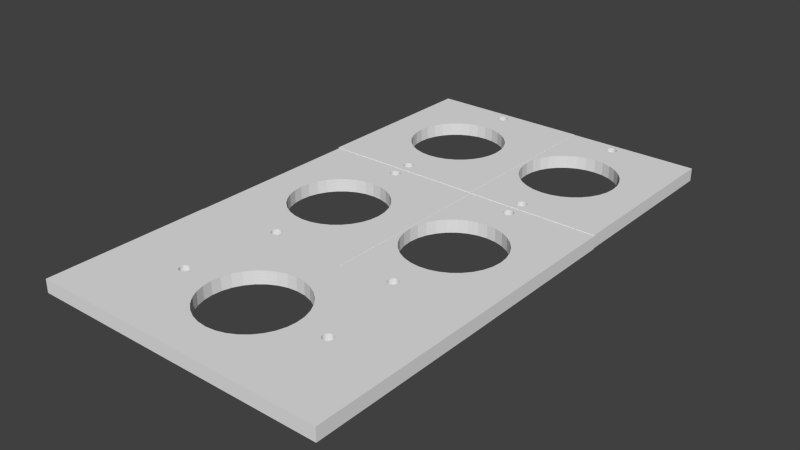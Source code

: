 # Source: PumpMount.blend  (saved by Blender 2.76.0; exported with 4.5.12 LTS)
import bpy
from mathutils import Matrix  # noqa: F401  (used for matrix-valued properties, if any)

bpy.ops.wm.read_factory_settings(use_empty=True)
scene = bpy.context.scene
scene.name = 'Scene'

# ---- collections
col_collection_2 = bpy.data.collections.new('Collection 2'); scene.collection.children.link(col_collection_2)

# ---- world
world_world = bpy.data.worlds.new('World'); scene.world = world_world
world_world.color = (0.05088, 0.05088, 0.05088)
world_world.use_sun_shadow = False
world_world.sun_shadow_jitter_overblur = 0.0
world_world.cycles.sampling_method = 'MANUAL'
world_world.cycles.sample_map_resolution = 256

# ---- meshes
me_cube_027 = bpy.data.meshes.new('Cube.027')
me_cube_027.from_pydata([(-42.93, -79.16, -7.897), (-42.93, -79.16, 4.371), (-42.93, 76.71, 4.371), (-42.93, 76.71, -7.897), (-40.2, -1.227, -7.897), (42.8, 76.71, -7.897), (40.08, -1.227, -7.897), (40.03, -0.2848, -7.897), (39.89, 0.6217, -7.897), (39.67, 1.457, -7.897), (39.37, 2.189, -7.897), (39.0, 2.79, -7.897), (38.58, 3.237, -7.897), (38.13, 3.512, -7.897), (37.66, 3.605, -7.897), (37.19, 3.512, -7.897), (36.73, 3.237, -7.897), (36.32, 2.79, -7.897), (35.95, 2.189, -7.897), (22.4, 1.54, -7.897), (22.11, 7.591, -7.897), (20.82, 16.07, -7.897), (18.73, 23.89, -7.897), (15.92, 30.74, -7.897), (12.5, 36.36, -7.897), (8.588, 40.53, -7.897), (4.348, 43.11, -7.897), (-0.06112, 43.97, -7.897), (-4.47, 43.11, -7.897), (-8.71, 40.53, -7.897), (-12.62, 36.36, -7.897), (-16.04, 30.74, -7.897), (-18.85, 23.89, -7.897), (-20.94, 16.07, -7.897), (-22.23, 7.591, -7.897), (-22.63, -0.6174, -7.897), (-35.37, -1.227, -7.897), (-35.41, -0.2848, -7.897), (-35.55, 0.6217, -7.897), (-35.77, 1.457, -7.897), (-36.07, 2.189, -7.897), (-36.44, 2.79, -7.897), (-36.86, 3.237, -7.897), (-37.31, 3.512, -7.897), (-37.78, 3.605, -7.897), (-38.25, 3.512, -7.897), (-38.71, 3.237, -7.897), (-39.12, 2.79, -7.897), (-39.49, 2.189, -7.897), (-39.79, 1.457, -7.897), (-40.01, 0.6217, -7.897), (-40.15, -0.2848, -7.897), (42.8, -79.16, -7.897), (42.8, -79.16, 4.371), (-40.2, -1.227, 4.371), (-40.15, -0.2848, 4.371), (-40.01, 0.6216, 4.371), (-39.79, 1.457, 4.371), (-39.49, 2.189, 4.371), (-39.12, 2.79, 4.371), (-38.71, 3.237, 4.371), (-38.25, 3.512, 4.371), (-37.78, 3.604, 4.371), (-37.31, 3.512, 4.371), (-36.86, 3.237, 4.371), (-36.44, 2.79, 4.371), (-36.07, 2.189, 4.371), (-35.77, 1.457, 4.371), (-35.55, 0.6216, 4.371), (-35.41, -0.2848, 4.371), (-35.37, -1.227, 4.371), (-35.41, -2.17, 4.371), (-21.59, 11.76, 4.371), (-20.94, 16.07, 4.371), (-18.85, 23.89, 4.371), (-16.04, 30.74, 4.371), (-12.62, 36.36, 4.371), (-8.71, 40.53, 4.371), (-4.47, 43.11, 4.371), (-0.06112, 43.97, 4.371), (4.348, 43.11, 4.371), (7.555, 41.16, 4.371), (42.8, 76.71, 4.371), (-40.15, -2.17, -7.897), (-40.01, -3.077, -7.897), (-39.79, -3.912, -7.897), (-39.49, -4.644, -7.897), (-39.12, -5.245, -7.897), (-38.71, -5.692, -7.897), (-38.25, -5.967, -7.897), (-37.78, -6.059, -7.897), (-37.31, -5.967, -7.897), (-36.86, -5.692, -7.897), (-36.44, -5.245, -7.897), (-36.07, -4.644, -7.897), (-35.77, -3.912, -7.897), (-35.55, -3.077, -7.897), (-35.41, -2.17, -7.897), (-22.66, -1.227, -7.897), (-22.23, -10.05, -7.897), (-20.94, -18.53, -7.897), (-18.85, -26.34, -7.897), (-16.04, -33.19, -7.897), (-12.62, -38.81, -7.897), (-8.71, -42.99, -7.897), (-7.425, -43.77, -7.897), (-4.47, -45.56, -7.897), (-0.06111, -46.43, -7.897), (4.348, -45.56, -7.897), (8.588, -42.99, -7.897), (12.5, -38.81, -7.897), (15.92, -33.19, -7.897), (18.73, -26.34, -7.897), (20.82, -18.53, -7.897), (21.34, -15.09, -7.897), (35.24, -1.227, -7.897), (35.29, -2.17, -7.897), (35.43, -3.077, -7.897), (35.65, -3.912, -7.897), (35.95, -4.644, -7.897), (36.32, -5.245, -7.897), (36.73, -5.692, -7.897), (37.19, -5.967, -7.897), (37.66, -6.059, -7.897), (38.13, -5.967, -7.897), (38.58, -5.692, -7.897), (39.0, -5.245, -7.897), (39.37, -4.644, -7.897), (39.67, -3.912, -7.897), (39.89, -3.077, -7.897), (40.03, -2.17, -7.897), (40.08, -1.227, 4.371), (40.03, -0.2848, 4.371), (39.89, 0.6216, 4.371), (39.67, 1.457, 4.371), (39.37, 2.189, 4.371), (39.0, 2.79, 4.371), (38.58, 3.237, 4.371), (38.13, 3.512, 4.371), (37.66, 3.604, 4.371), (37.19, 3.512, 4.371), (36.73, 3.237, 4.371), (36.32, 2.79, 4.371), (35.95, 2.189, 4.371), (35.65, 1.457, -7.897), (35.43, 0.6217, -7.897), (35.29, -0.2848, -7.897), (22.11, -10.05, -7.897), (22.54, -1.227, -7.897), (40.03, -2.17, 4.371), (39.89, -3.077, 4.371), (39.67, -3.912, 4.371), (39.37, -4.644, 4.371), (39.0, -5.245, 4.371), (38.58, -5.692, 4.371), (38.13, -5.967, 4.371), (37.66, -6.059, 4.371), (37.19, -5.967, 4.371), (36.73, -5.692, 4.371), (36.32, -5.245, 4.371), (35.95, -4.644, 4.371), (35.65, -3.912, 4.371), (35.43, -3.077, 4.371), (35.29, -2.17, 4.371), (35.24, -1.227, 4.371), (21.34, -15.09, 4.371), (20.82, -18.53, 4.371), (18.73, -26.34, 4.371), (15.92, -33.19, 4.371), (12.5, -38.81, 4.371), (8.588, -42.99, 4.371), (4.348, -45.56, 4.371), (-0.06111, -46.43, 4.371), (-4.47, -45.56, 4.371), (-7.425, -43.77, 4.371), (-8.71, -42.99, 4.371), (-12.62, -38.81, 4.371), (-16.04, -33.19, 4.371), (-18.85, -26.34, 4.371), (-20.94, -18.53, 4.371), (-22.23, -10.05, 4.371), (-22.66, -1.228, 4.371), (-22.23, 7.591, 4.371), (-35.55, -3.077, 4.371), (-35.77, -3.912, 4.371), (-36.07, -4.644, 4.371), (-36.44, -5.245, 4.371), (-36.86, -5.692, 4.371), (-37.31, -5.967, 4.371), (-37.78, -6.059, 4.371), (-38.25, -5.967, 4.371), (-38.71, -5.692, 4.371), (-39.12, -5.245, 4.371), (-39.49, -4.644, 4.371), (-39.79, -3.912, 4.371), (-40.01, -3.077, 4.371), (-40.15, -2.17, 4.371), (35.29, -0.2848, 4.371), (35.43, 0.6216, 4.371), (35.65, 1.457, 4.371), (8.588, 40.53, 4.371), (12.5, 36.36, 4.371), (15.92, 30.74, 4.371), (18.73, 23.89, 4.371), (20.82, 16.07, 4.371), (22.11, 7.591, 4.371), (22.54, -1.227, 4.371), (22.11, -10.05, 4.371)], [], [(0, 1, 2, 3), (4, 0, 3, 5, 6, 7, 8, 9, 10, 11, 12, 13, 14, 15, 16, 17, 18, 19, 20, 21, 22, 23, 24, 25, 26, 27, 28, 29, 30, 31, 32, 33, 34, 35, 36, 37, 38, 39, 40, 41, 42, 43, 44, 45, 46, 47, 48, 49, 50, 51), (52, 53, 1, 0), (54, 55, 56, 57, 58, 59, 60, 61, 62, 63, 64, 65, 66, 67, 68, 69, 70, 71, 72, 73, 74, 75, 76, 77, 78, 79, 80, 81, 82, 2, 1), (3, 2, 82, 5), (55, 54, 4, 51), (4, 83, 84, 85, 86, 87, 88, 89, 90, 91, 92, 93, 94, 95, 96, 97, 36, 35, 98, 99, 100, 101, 102, 103, 104, 105, 0), (5, 52, 0, 105, 106, 107, 108, 109, 110, 111, 112, 113, 114, 115, 116, 117, 118, 119, 120, 121, 122, 123, 124, 125, 126, 127, 128, 129, 130, 6), (131, 132, 7, 6), (132, 133, 8, 7), (133, 134, 9, 8), (134, 135, 10, 9), (135, 136, 11, 10), (136, 137, 12, 11), (137, 138, 13, 12), (138, 139, 14, 13), (139, 140, 15, 14), (140, 141, 16, 15), (141, 142, 17, 16), (142, 143, 18, 17), (19, 18, 144, 145, 146, 115, 114, 147, 148), (70, 69, 37, 36), (69, 68, 38, 37), (68, 67, 39, 38), (67, 66, 40, 39), (66, 65, 41, 40), (65, 64, 42, 41), (64, 63, 43, 42), (63, 62, 44, 43), (62, 61, 45, 44), (61, 60, 46, 45), (60, 59, 47, 46), (59, 58, 48, 47), (58, 57, 49, 48), (57, 56, 50, 49), (56, 55, 51, 50), (53, 52, 5, 82), (82, 131, 149, 150, 151, 152, 153, 154, 155, 156, 157, 158, 159, 160, 161, 162, 163, 164, 165, 166, 167, 168, 169, 170, 171, 172, 173, 174, 1, 53), (54, 1, 174, 175, 176, 177, 178, 179, 180, 181, 182, 72, 71, 183, 184, 185, 186, 187, 188, 189, 190, 191, 192, 193, 194, 195, 196), (71, 70, 36, 97), (165, 164, 197, 198, 199, 143, 142, 141, 140, 139, 138, 137, 136, 135, 134, 133, 132, 131, 82, 81, 200, 201, 202, 203, 204, 205, 206, 207), (54, 196, 83, 4), (196, 195, 84, 83), (195, 194, 85, 84), (194, 193, 86, 85), (193, 192, 87, 86), (192, 191, 88, 87), (191, 190, 89, 88), (190, 189, 90, 89), (189, 188, 91, 90), (188, 187, 92, 91), (187, 186, 93, 92), (186, 185, 94, 93), (185, 184, 95, 94), (184, 183, 96, 95), (183, 71, 97, 96), (164, 163, 116, 115), (163, 162, 117, 116), (162, 161, 118, 117), (161, 160, 119, 118), (160, 159, 120, 119), (159, 158, 121, 120), (158, 157, 122, 121), (157, 156, 123, 122), (156, 155, 124, 123), (155, 154, 125, 124), (154, 153, 126, 125), (153, 152, 127, 126), (152, 151, 128, 127), (151, 150, 129, 128), (150, 149, 130, 129), (149, 131, 6, 130), (143, 199, 144, 18), (199, 198, 145, 144), (198, 197, 146, 145), (197, 164, 115, 146), (172, 171, 108, 107), (173, 172, 107, 106), (171, 170, 109, 108), (175, 174, 173, 106, 105, 104), (170, 169, 110, 109), (176, 175, 104, 103), (169, 168, 111, 110), (177, 176, 103, 102), (168, 167, 112, 111), (178, 177, 102, 101), (167, 166, 113, 112), (179, 178, 101, 100), (166, 165, 207, 147, 114, 113), (180, 179, 100, 99), (207, 206, 148, 147), (181, 180, 99, 98), (206, 205, 20, 19, 148), (182, 181, 98, 35, 34), (205, 204, 21, 20), (73, 72, 182, 34, 33), (204, 203, 22, 21), (74, 73, 33, 32), (203, 202, 23, 22), (75, 74, 32, 31), (202, 201, 24, 23), (76, 75, 31, 30), (201, 200, 25, 24), (77, 76, 30, 29), (200, 81, 80, 26, 25), (78, 77, 29, 28), (80, 79, 27, 26), (79, 78, 28, 27)])
me_cube_027.use_remesh_preserve_volume = False
me_cube_027.use_remesh_preserve_attributes = False
me_cube_027.use_mirror_vertex_groups = False
me_cube_027.update()
me_cube_004 = bpy.data.meshes.new('Cube.004')
me_cube_004.from_pydata([(-42.93, -79.16, -7.897), (-42.93, -79.16, 4.371), (-42.93, 76.71, 4.371), (-42.93, 76.71, -7.897), (-40.2, -1.227, -7.897), (42.8, 76.71, -7.897), (40.08, -1.227, -7.897), (40.03, -0.2848, -7.897), (39.89, 0.6217, -7.897), (39.67, 1.457, -7.897), (39.37, 2.189, -7.897), (39.0, 2.79, -7.897), (38.58, 3.237, -7.897), (38.13, 3.512, -7.897), (37.66, 3.605, -7.897), (37.19, 3.512, -7.897), (36.73, 3.237, -7.897), (36.32, 2.79, -7.897), (35.95, 2.189, -7.897), (22.4, 1.54, -7.897), (22.11, 7.591, -7.897), (20.82, 16.07, -7.897), (18.73, 23.89, -7.897), (15.92, 30.74, -7.897), (12.5, 36.36, -7.897), (8.588, 40.53, -7.897), (4.348, 43.11, -7.897), (-0.06112, 43.97, -7.897), (-4.47, 43.11, -7.897), (-8.71, 40.53, -7.897), (-12.62, 36.36, -7.897), (-16.04, 30.74, -7.897), (-18.85, 23.89, -7.897), (-20.94, 16.07, -7.897), (-22.23, 7.591, -7.897), (-22.63, -0.6174, -7.897), (-35.37, -1.227, -7.897), (-35.41, -0.2848, -7.897), (-35.55, 0.6217, -7.897), (-35.77, 1.457, -7.897), (-36.07, 2.189, -7.897), (-36.44, 2.79, -7.897), (-36.86, 3.237, -7.897), (-37.31, 3.512, -7.897), (-37.78, 3.605, -7.897), (-38.25, 3.512, -7.897), (-38.71, 3.237, -7.897), (-39.12, 2.79, -7.897), (-39.49, 2.189, -7.897), (-39.79, 1.457, -7.897), (-40.01, 0.6217, -7.897), (-40.15, -0.2848, -7.897), (42.8, -79.16, -7.897), (42.8, -79.16, 4.371), (-40.2, -1.227, 4.371), (-40.15, -0.2848, 4.371), (-40.01, 0.6216, 4.371), (-39.79, 1.457, 4.371), (-39.49, 2.189, 4.371), (-39.12, 2.79, 4.371), (-38.71, 3.237, 4.371), (-38.25, 3.512, 4.371), (-37.78, 3.604, 4.371), (-37.31, 3.512, 4.371), (-36.86, 3.237, 4.371), (-36.44, 2.79, 4.371), (-36.07, 2.189, 4.371), (-35.77, 1.457, 4.371), (-35.55, 0.6216, 4.371), (-35.41, -0.2848, 4.371), (-35.37, -1.227, 4.371), (-35.41, -2.17, 4.371), (-21.59, 11.76, 4.371), (-20.94, 16.07, 4.371), (-18.85, 23.89, 4.371), (-16.04, 30.74, 4.371), (-12.62, 36.36, 4.371), (-8.71, 40.53, 4.371), (-4.47, 43.11, 4.371), (-0.06112, 43.97, 4.371), (4.348, 43.11, 4.371), (7.555, 41.16, 4.371), (42.8, 76.71, 4.371), (-40.15, -2.17, -7.897), (-40.01, -3.077, -7.897), (-39.79, -3.912, -7.897), (-39.49, -4.644, -7.897), (-39.12, -5.245, -7.897), (-38.71, -5.692, -7.897), (-38.25, -5.967, -7.897), (-37.78, -6.059, -7.897), (-37.31, -5.967, -7.897), (-36.86, -5.692, -7.897), (-36.44, -5.245, -7.897), (-36.07, -4.644, -7.897), (-35.77, -3.912, -7.897), (-35.55, -3.077, -7.897), (-35.41, -2.17, -7.897), (-22.66, -1.227, -7.897), (-22.23, -10.05, -7.897), (-20.94, -18.53, -7.897), (-18.85, -26.34, -7.897), (-16.04, -33.19, -7.897), (-12.62, -38.81, -7.897), (-8.71, -42.99, -7.897), (-7.425, -43.77, -7.897), (-4.47, -45.56, -7.897), (-0.06111, -46.43, -7.897), (4.348, -45.56, -7.897), (8.588, -42.99, -7.897), (12.5, -38.81, -7.897), (15.92, -33.19, -7.897), (18.73, -26.34, -7.897), (20.82, -18.53, -7.897), (21.34, -15.09, -7.897), (35.24, -1.227, -7.897), (35.29, -2.17, -7.897), (35.43, -3.077, -7.897), (35.65, -3.912, -7.897), (35.95, -4.644, -7.897), (36.32, -5.245, -7.897), (36.73, -5.692, -7.897), (37.19, -5.967, -7.897), (37.66, -6.059, -7.897), (38.13, -5.967, -7.897), (38.58, -5.692, -7.897), (39.0, -5.245, -7.897), (39.37, -4.644, -7.897), (39.67, -3.912, -7.897), (39.89, -3.077, -7.897), (40.03, -2.17, -7.897), (40.08, -1.227, 4.371), (40.03, -0.2848, 4.371), (39.89, 0.6216, 4.371), (39.67, 1.457, 4.371), (39.37, 2.189, 4.371), (39.0, 2.79, 4.371), (38.58, 3.237, 4.371), (38.13, 3.512, 4.371), (37.66, 3.604, 4.371), (37.19, 3.512, 4.371), (36.73, 3.237, 4.371), (36.32, 2.79, 4.371), (35.95, 2.189, 4.371), (35.65, 1.457, -7.897), (35.43, 0.6217, -7.897), (35.29, -0.2848, -7.897), (22.11, -10.05, -7.897), (22.54, -1.227, -7.897), (40.03, -2.17, 4.371), (39.89, -3.077, 4.371), (39.67, -3.912, 4.371), (39.37, -4.644, 4.371), (39.0, -5.245, 4.371), (38.58, -5.692, 4.371), (38.13, -5.967, 4.371), (37.66, -6.059, 4.371), (37.19, -5.967, 4.371), (36.73, -5.692, 4.371), (36.32, -5.245, 4.371), (35.95, -4.644, 4.371), (35.65, -3.912, 4.371), (35.43, -3.077, 4.371), (35.29, -2.17, 4.371), (35.24, -1.227, 4.371), (21.34, -15.09, 4.371), (20.82, -18.53, 4.371), (18.73, -26.34, 4.371), (15.92, -33.19, 4.371), (12.5, -38.81, 4.371), (8.588, -42.99, 4.371), (4.348, -45.56, 4.371), (-0.06111, -46.43, 4.371), (-4.47, -45.56, 4.371), (-7.425, -43.77, 4.371), (-8.71, -42.99, 4.371), (-12.62, -38.81, 4.371), (-16.04, -33.19, 4.371), (-18.85, -26.34, 4.371), (-20.94, -18.53, 4.371), (-22.23, -10.05, 4.371), (-22.66, -1.228, 4.371), (-22.23, 7.591, 4.371), (-35.55, -3.077, 4.371), (-35.77, -3.912, 4.371), (-36.07, -4.644, 4.371), (-36.44, -5.245, 4.371), (-36.86, -5.692, 4.371), (-37.31, -5.967, 4.371), (-37.78, -6.059, 4.371), (-38.25, -5.967, 4.371), (-38.71, -5.692, 4.371), (-39.12, -5.245, 4.371), (-39.49, -4.644, 4.371), (-39.79, -3.912, 4.371), (-40.01, -3.077, 4.371), (-40.15, -2.17, 4.371), (35.29, -0.2848, 4.371), (35.43, 0.6216, 4.371), (35.65, 1.457, 4.371), (8.588, 40.53, 4.371), (12.5, 36.36, 4.371), (15.92, 30.74, 4.371), (18.73, 23.89, 4.371), (20.82, 16.07, 4.371), (22.11, 7.591, 4.371), (22.54, -1.227, 4.371), (22.11, -10.05, 4.371)], [], [(0, 1, 2, 3), (4, 0, 3, 5, 6, 7, 8, 9, 10, 11, 12, 13, 14, 15, 16, 17, 18, 19, 20, 21, 22, 23, 24, 25, 26, 27, 28, 29, 30, 31, 32, 33, 34, 35, 36, 37, 38, 39, 40, 41, 42, 43, 44, 45, 46, 47, 48, 49, 50, 51), (52, 53, 1, 0), (54, 55, 56, 57, 58, 59, 60, 61, 62, 63, 64, 65, 66, 67, 68, 69, 70, 71, 72, 73, 74, 75, 76, 77, 78, 79, 80, 81, 82, 2, 1), (3, 2, 82, 5), (55, 54, 4, 51), (4, 83, 84, 85, 86, 87, 88, 89, 90, 91, 92, 93, 94, 95, 96, 97, 36, 35, 98, 99, 100, 101, 102, 103, 104, 105, 0), (5, 52, 0, 105, 106, 107, 108, 109, 110, 111, 112, 113, 114, 115, 116, 117, 118, 119, 120, 121, 122, 123, 124, 125, 126, 127, 128, 129, 130, 6), (131, 132, 7, 6), (132, 133, 8, 7), (133, 134, 9, 8), (134, 135, 10, 9), (135, 136, 11, 10), (136, 137, 12, 11), (137, 138, 13, 12), (138, 139, 14, 13), (139, 140, 15, 14), (140, 141, 16, 15), (141, 142, 17, 16), (142, 143, 18, 17), (19, 18, 144, 145, 146, 115, 114, 147, 148), (70, 69, 37, 36), (69, 68, 38, 37), (68, 67, 39, 38), (67, 66, 40, 39), (66, 65, 41, 40), (65, 64, 42, 41), (64, 63, 43, 42), (63, 62, 44, 43), (62, 61, 45, 44), (61, 60, 46, 45), (60, 59, 47, 46), (59, 58, 48, 47), (58, 57, 49, 48), (57, 56, 50, 49), (56, 55, 51, 50), (53, 52, 5, 82), (82, 131, 149, 150, 151, 152, 153, 154, 155, 156, 157, 158, 159, 160, 161, 162, 163, 164, 165, 166, 167, 168, 169, 170, 171, 172, 173, 174, 1, 53), (54, 1, 174, 175, 176, 177, 178, 179, 180, 181, 182, 72, 71, 183, 184, 185, 186, 187, 188, 189, 190, 191, 192, 193, 194, 195, 196), (71, 70, 36, 97), (165, 164, 197, 198, 199, 143, 142, 141, 140, 139, 138, 137, 136, 135, 134, 133, 132, 131, 82, 81, 200, 201, 202, 203, 204, 205, 206, 207), (54, 196, 83, 4), (196, 195, 84, 83), (195, 194, 85, 84), (194, 193, 86, 85), (193, 192, 87, 86), (192, 191, 88, 87), (191, 190, 89, 88), (190, 189, 90, 89), (189, 188, 91, 90), (188, 187, 92, 91), (187, 186, 93, 92), (186, 185, 94, 93), (185, 184, 95, 94), (184, 183, 96, 95), (183, 71, 97, 96), (164, 163, 116, 115), (163, 162, 117, 116), (162, 161, 118, 117), (161, 160, 119, 118), (160, 159, 120, 119), (159, 158, 121, 120), (158, 157, 122, 121), (157, 156, 123, 122), (156, 155, 124, 123), (155, 154, 125, 124), (154, 153, 126, 125), (153, 152, 127, 126), (152, 151, 128, 127), (151, 150, 129, 128), (150, 149, 130, 129), (149, 131, 6, 130), (143, 199, 144, 18), (199, 198, 145, 144), (198, 197, 146, 145), (197, 164, 115, 146), (172, 171, 108, 107), (173, 172, 107, 106), (171, 170, 109, 108), (175, 174, 173, 106, 105, 104), (170, 169, 110, 109), (176, 175, 104, 103), (169, 168, 111, 110), (177, 176, 103, 102), (168, 167, 112, 111), (178, 177, 102, 101), (167, 166, 113, 112), (179, 178, 101, 100), (166, 165, 207, 147, 114, 113), (180, 179, 100, 99), (207, 206, 148, 147), (181, 180, 99, 98), (206, 205, 20, 19, 148), (182, 181, 98, 35, 34), (205, 204, 21, 20), (73, 72, 182, 34, 33), (204, 203, 22, 21), (74, 73, 33, 32), (203, 202, 23, 22), (75, 74, 32, 31), (202, 201, 24, 23), (76, 75, 31, 30), (201, 200, 25, 24), (77, 76, 30, 29), (200, 81, 80, 26, 25), (78, 77, 29, 28), (80, 79, 27, 26), (79, 78, 28, 27)])
me_cube_004.use_remesh_preserve_volume = False
me_cube_004.use_remesh_preserve_attributes = False
me_cube_004.use_mirror_vertex_groups = False
me_cube_004.update()
me_cube_005 = bpy.data.meshes.new('Cube.005')
me_cube_005.from_pydata([(-42.93, -79.16, -7.897), (-42.93, -79.16, 4.371), (-42.93, 76.71, 4.371), (-42.93, 76.71, -7.897), (-40.2, -1.227, -7.897), (42.8, 76.71, -7.897), (40.08, -1.227, -7.897), (40.03, -0.2848, -7.897), (39.89, 0.6217, -7.897), (39.67, 1.457, -7.897), (39.37, 2.189, -7.897), (39.0, 2.79, -7.897), (38.58, 3.237, -7.897), (38.13, 3.512, -7.897), (37.66, 3.605, -7.897), (37.19, 3.512, -7.897), (36.73, 3.237, -7.897), (36.32, 2.79, -7.897), (35.95, 2.189, -7.897), (22.4, 1.54, -7.897), (22.11, 7.591, -7.897), (20.82, 16.07, -7.897), (18.73, 23.89, -7.897), (15.92, 30.74, -7.897), (12.5, 36.36, -7.897), (8.588, 40.53, -7.897), (4.348, 43.11, -7.897), (-0.06112, 43.97, -7.897), (-4.47, 43.11, -7.897), (-8.71, 40.53, -7.897), (-12.62, 36.36, -7.897), (-16.04, 30.74, -7.897), (-18.85, 23.89, -7.897), (-20.94, 16.07, -7.897), (-22.23, 7.591, -7.897), (-22.63, -0.6174, -7.897), (-35.37, -1.227, -7.897), (-35.41, -0.2848, -7.897), (-35.55, 0.6217, -7.897), (-35.77, 1.457, -7.897), (-36.07, 2.189, -7.897), (-36.44, 2.79, -7.897), (-36.86, 3.237, -7.897), (-37.31, 3.512, -7.897), (-37.78, 3.605, -7.897), (-38.25, 3.512, -7.897), (-38.71, 3.237, -7.897), (-39.12, 2.79, -7.897), (-39.49, 2.189, -7.897), (-39.79, 1.457, -7.897), (-40.01, 0.6217, -7.897), (-40.15, -0.2848, -7.897), (42.8, -79.16, -7.897), (42.8, -79.16, 4.371), (-40.2, -1.227, 4.371), (-40.15, -0.2848, 4.371), (-40.01, 0.6216, 4.371), (-39.79, 1.457, 4.371), (-39.49, 2.189, 4.371), (-39.12, 2.79, 4.371), (-38.71, 3.237, 4.371), (-38.25, 3.512, 4.371), (-37.78, 3.604, 4.371), (-37.31, 3.512, 4.371), (-36.86, 3.237, 4.371), (-36.44, 2.79, 4.371), (-36.07, 2.189, 4.371), (-35.77, 1.457, 4.371), (-35.55, 0.6216, 4.371), (-35.41, -0.2848, 4.371), (-35.37, -1.227, 4.371), (-35.41, -2.17, 4.371), (-21.59, 11.76, 4.371), (-20.94, 16.07, 4.371), (-18.85, 23.89, 4.371), (-16.04, 30.74, 4.371), (-12.62, 36.36, 4.371), (-8.71, 40.53, 4.371), (-4.47, 43.11, 4.371), (-0.06112, 43.97, 4.371), (4.348, 43.11, 4.371), (7.555, 41.16, 4.371), (42.8, 76.71, 4.371), (-40.15, -2.17, -7.897), (-40.01, -3.077, -7.897), (-39.79, -3.912, -7.897), (-39.49, -4.644, -7.897), (-39.12, -5.245, -7.897), (-38.71, -5.692, -7.897), (-38.25, -5.967, -7.897), (-37.78, -6.059, -7.897), (-37.31, -5.967, -7.897), (-36.86, -5.692, -7.897), (-36.44, -5.245, -7.897), (-36.07, -4.644, -7.897), (-35.77, -3.912, -7.897), (-35.55, -3.077, -7.897), (-35.41, -2.17, -7.897), (-22.66, -1.227, -7.897), (-22.23, -10.05, -7.897), (-20.94, -18.53, -7.897), (-18.85, -26.34, -7.897), (-16.04, -33.19, -7.897), (-12.62, -38.81, -7.897), (-8.71, -42.99, -7.897), (-7.425, -43.77, -7.897), (-4.47, -45.56, -7.897), (-0.06111, -46.43, -7.897), (4.348, -45.56, -7.897), (8.588, -42.99, -7.897), (12.5, -38.81, -7.897), (15.92, -33.19, -7.897), (18.73, -26.34, -7.897), (20.82, -18.53, -7.897), (21.34, -15.09, -7.897), (35.24, -1.227, -7.897), (35.29, -2.17, -7.897), (35.43, -3.077, -7.897), (35.65, -3.912, -7.897), (35.95, -4.644, -7.897), (36.32, -5.245, -7.897), (36.73, -5.692, -7.897), (37.19, -5.967, -7.897), (37.66, -6.059, -7.897), (38.13, -5.967, -7.897), (38.58, -5.692, -7.897), (39.0, -5.245, -7.897), (39.37, -4.644, -7.897), (39.67, -3.912, -7.897), (39.89, -3.077, -7.897), (40.03, -2.17, -7.897), (40.08, -1.227, 4.371), (40.03, -0.2848, 4.371), (39.89, 0.6216, 4.371), (39.67, 1.457, 4.371), (39.37, 2.189, 4.371), (39.0, 2.79, 4.371), (38.58, 3.237, 4.371), (38.13, 3.512, 4.371), (37.66, 3.604, 4.371), (37.19, 3.512, 4.371), (36.73, 3.237, 4.371), (36.32, 2.79, 4.371), (35.95, 2.189, 4.371), (35.65, 1.457, -7.897), (35.43, 0.6217, -7.897), (35.29, -0.2848, -7.897), (22.11, -10.05, -7.897), (22.54, -1.227, -7.897), (40.03, -2.17, 4.371), (39.89, -3.077, 4.371), (39.67, -3.912, 4.371), (39.37, -4.644, 4.371), (39.0, -5.245, 4.371), (38.58, -5.692, 4.371), (38.13, -5.967, 4.371), (37.66, -6.059, 4.371), (37.19, -5.967, 4.371), (36.73, -5.692, 4.371), (36.32, -5.245, 4.371), (35.95, -4.644, 4.371), (35.65, -3.912, 4.371), (35.43, -3.077, 4.371), (35.29, -2.17, 4.371), (35.24, -1.227, 4.371), (21.34, -15.09, 4.371), (20.82, -18.53, 4.371), (18.73, -26.34, 4.371), (15.92, -33.19, 4.371), (12.5, -38.81, 4.371), (8.588, -42.99, 4.371), (4.348, -45.56, 4.371), (-0.06111, -46.43, 4.371), (-4.47, -45.56, 4.371), (-7.425, -43.77, 4.371), (-8.71, -42.99, 4.371), (-12.62, -38.81, 4.371), (-16.04, -33.19, 4.371), (-18.85, -26.34, 4.371), (-20.94, -18.53, 4.371), (-22.23, -10.05, 4.371), (-22.66, -1.228, 4.371), (-22.23, 7.591, 4.371), (-35.55, -3.077, 4.371), (-35.77, -3.912, 4.371), (-36.07, -4.644, 4.371), (-36.44, -5.245, 4.371), (-36.86, -5.692, 4.371), (-37.31, -5.967, 4.371), (-37.78, -6.059, 4.371), (-38.25, -5.967, 4.371), (-38.71, -5.692, 4.371), (-39.12, -5.245, 4.371), (-39.49, -4.644, 4.371), (-39.79, -3.912, 4.371), (-40.01, -3.077, 4.371), (-40.15, -2.17, 4.371), (35.29, -0.2848, 4.371), (35.43, 0.6216, 4.371), (35.65, 1.457, 4.371), (8.588, 40.53, 4.371), (12.5, 36.36, 4.371), (15.92, 30.74, 4.371), (18.73, 23.89, 4.371), (20.82, 16.07, 4.371), (22.11, 7.591, 4.371), (22.54, -1.227, 4.371), (22.11, -10.05, 4.371)], [], [(0, 1, 2, 3), (4, 0, 3, 5, 6, 7, 8, 9, 10, 11, 12, 13, 14, 15, 16, 17, 18, 19, 20, 21, 22, 23, 24, 25, 26, 27, 28, 29, 30, 31, 32, 33, 34, 35, 36, 37, 38, 39, 40, 41, 42, 43, 44, 45, 46, 47, 48, 49, 50, 51), (52, 53, 1, 0), (54, 55, 56, 57, 58, 59, 60, 61, 62, 63, 64, 65, 66, 67, 68, 69, 70, 71, 72, 73, 74, 75, 76, 77, 78, 79, 80, 81, 82, 2, 1), (3, 2, 82, 5), (55, 54, 4, 51), (4, 83, 84, 85, 86, 87, 88, 89, 90, 91, 92, 93, 94, 95, 96, 97, 36, 35, 98, 99, 100, 101, 102, 103, 104, 105, 0), (5, 52, 0, 105, 106, 107, 108, 109, 110, 111, 112, 113, 114, 115, 116, 117, 118, 119, 120, 121, 122, 123, 124, 125, 126, 127, 128, 129, 130, 6), (131, 132, 7, 6), (132, 133, 8, 7), (133, 134, 9, 8), (134, 135, 10, 9), (135, 136, 11, 10), (136, 137, 12, 11), (137, 138, 13, 12), (138, 139, 14, 13), (139, 140, 15, 14), (140, 141, 16, 15), (141, 142, 17, 16), (142, 143, 18, 17), (19, 18, 144, 145, 146, 115, 114, 147, 148), (70, 69, 37, 36), (69, 68, 38, 37), (68, 67, 39, 38), (67, 66, 40, 39), (66, 65, 41, 40), (65, 64, 42, 41), (64, 63, 43, 42), (63, 62, 44, 43), (62, 61, 45, 44), (61, 60, 46, 45), (60, 59, 47, 46), (59, 58, 48, 47), (58, 57, 49, 48), (57, 56, 50, 49), (56, 55, 51, 50), (53, 52, 5, 82), (82, 131, 149, 150, 151, 152, 153, 154, 155, 156, 157, 158, 159, 160, 161, 162, 163, 164, 165, 166, 167, 168, 169, 170, 171, 172, 173, 174, 1, 53), (54, 1, 174, 175, 176, 177, 178, 179, 180, 181, 182, 72, 71, 183, 184, 185, 186, 187, 188, 189, 190, 191, 192, 193, 194, 195, 196), (71, 70, 36, 97), (165, 164, 197, 198, 199, 143, 142, 141, 140, 139, 138, 137, 136, 135, 134, 133, 132, 131, 82, 81, 200, 201, 202, 203, 204, 205, 206, 207), (54, 196, 83, 4), (196, 195, 84, 83), (195, 194, 85, 84), (194, 193, 86, 85), (193, 192, 87, 86), (192, 191, 88, 87), (191, 190, 89, 88), (190, 189, 90, 89), (189, 188, 91, 90), (188, 187, 92, 91), (187, 186, 93, 92), (186, 185, 94, 93), (185, 184, 95, 94), (184, 183, 96, 95), (183, 71, 97, 96), (164, 163, 116, 115), (163, 162, 117, 116), (162, 161, 118, 117), (161, 160, 119, 118), (160, 159, 120, 119), (159, 158, 121, 120), (158, 157, 122, 121), (157, 156, 123, 122), (156, 155, 124, 123), (155, 154, 125, 124), (154, 153, 126, 125), (153, 152, 127, 126), (152, 151, 128, 127), (151, 150, 129, 128), (150, 149, 130, 129), (149, 131, 6, 130), (143, 199, 144, 18), (199, 198, 145, 144), (198, 197, 146, 145), (197, 164, 115, 146), (172, 171, 108, 107), (173, 172, 107, 106), (171, 170, 109, 108), (175, 174, 173, 106, 105, 104), (170, 169, 110, 109), (176, 175, 104, 103), (169, 168, 111, 110), (177, 176, 103, 102), (168, 167, 112, 111), (178, 177, 102, 101), (167, 166, 113, 112), (179, 178, 101, 100), (166, 165, 207, 147, 114, 113), (180, 179, 100, 99), (207, 206, 148, 147), (181, 180, 99, 98), (206, 205, 20, 19, 148), (182, 181, 98, 35, 34), (205, 204, 21, 20), (73, 72, 182, 34, 33), (204, 203, 22, 21), (74, 73, 33, 32), (203, 202, 23, 22), (75, 74, 32, 31), (202, 201, 24, 23), (76, 75, 31, 30), (201, 200, 25, 24), (77, 76, 30, 29), (200, 81, 80, 26, 25), (78, 77, 29, 28), (80, 79, 27, 26), (79, 78, 28, 27)])
me_cube_005.use_remesh_preserve_volume = False
me_cube_005.use_remesh_preserve_attributes = False
me_cube_005.use_mirror_vertex_groups = False
me_cube_005.update()
me_cube_006 = bpy.data.meshes.new('Cube.006')
me_cube_006.from_pydata([(-42.93, -79.16, -7.897), (-42.93, -79.16, 4.371), (-42.93, 76.71, 4.371), (-42.93, 76.71, -7.897), (-40.2, -1.227, -7.897), (42.8, 76.71, -7.897), (40.08, -1.227, -7.897), (40.03, -0.2848, -7.897), (39.89, 0.6217, -7.897), (39.67, 1.457, -7.897), (39.37, 2.189, -7.897), (39.0, 2.79, -7.897), (38.58, 3.237, -7.897), (38.13, 3.512, -7.897), (37.66, 3.605, -7.897), (37.19, 3.512, -7.897), (36.73, 3.237, -7.897), (36.32, 2.79, -7.897), (35.95, 2.189, -7.897), (22.4, 1.54, -7.897), (22.11, 7.591, -7.897), (20.82, 16.07, -7.897), (18.73, 23.89, -7.897), (15.92, 30.74, -7.897), (12.5, 36.36, -7.897), (8.588, 40.53, -7.897), (4.348, 43.11, -7.897), (-0.06112, 43.97, -7.897), (-4.47, 43.11, -7.897), (-8.71, 40.53, -7.897), (-12.62, 36.36, -7.897), (-16.04, 30.74, -7.897), (-18.85, 23.89, -7.897), (-20.94, 16.07, -7.897), (-22.23, 7.591, -7.897), (-22.63, -0.6174, -7.897), (-35.37, -1.227, -7.897), (-35.41, -0.2848, -7.897), (-35.55, 0.6217, -7.897), (-35.77, 1.457, -7.897), (-36.07, 2.189, -7.897), (-36.44, 2.79, -7.897), (-36.86, 3.237, -7.897), (-37.31, 3.512, -7.897), (-37.78, 3.605, -7.897), (-38.25, 3.512, -7.897), (-38.71, 3.237, -7.897), (-39.12, 2.79, -7.897), (-39.49, 2.189, -7.897), (-39.79, 1.457, -7.897), (-40.01, 0.6217, -7.897), (-40.15, -0.2848, -7.897), (42.8, -79.16, -7.897), (42.8, -79.16, 4.371), (-40.2, -1.227, 4.371), (-40.15, -0.2848, 4.371), (-40.01, 0.6216, 4.371), (-39.79, 1.457, 4.371), (-39.49, 2.189, 4.371), (-39.12, 2.79, 4.371), (-38.71, 3.237, 4.371), (-38.25, 3.512, 4.371), (-37.78, 3.604, 4.371), (-37.31, 3.512, 4.371), (-36.86, 3.237, 4.371), (-36.44, 2.79, 4.371), (-36.07, 2.189, 4.371), (-35.77, 1.457, 4.371), (-35.55, 0.6216, 4.371), (-35.41, -0.2848, 4.371), (-35.37, -1.227, 4.371), (-35.41, -2.17, 4.371), (-21.59, 11.76, 4.371), (-20.94, 16.07, 4.371), (-18.85, 23.89, 4.371), (-16.04, 30.74, 4.371), (-12.62, 36.36, 4.371), (-8.71, 40.53, 4.371), (-4.47, 43.11, 4.371), (-0.06112, 43.97, 4.371), (4.348, 43.11, 4.371), (7.555, 41.16, 4.371), (42.8, 76.71, 4.371), (-40.15, -2.17, -7.897), (-40.01, -3.077, -7.897), (-39.79, -3.912, -7.897), (-39.49, -4.644, -7.897), (-39.12, -5.245, -7.897), (-38.71, -5.692, -7.897), (-38.25, -5.967, -7.897), (-37.78, -6.059, -7.897), (-37.31, -5.967, -7.897), (-36.86, -5.692, -7.897), (-36.44, -5.245, -7.897), (-36.07, -4.644, -7.897), (-35.77, -3.912, -7.897), (-35.55, -3.077, -7.897), (-35.41, -2.17, -7.897), (-22.66, -1.227, -7.897), (-22.23, -10.05, -7.897), (-20.94, -18.53, -7.897), (-18.85, -26.34, -7.897), (-16.04, -33.19, -7.897), (-12.62, -38.81, -7.897), (-8.71, -42.99, -7.897), (-7.425, -43.77, -7.897), (-4.47, -45.56, -7.897), (-0.06111, -46.43, -7.897), (4.348, -45.56, -7.897), (8.588, -42.99, -7.897), (12.5, -38.81, -7.897), (15.92, -33.19, -7.897), (18.73, -26.34, -7.897), (20.82, -18.53, -7.897), (21.34, -15.09, -7.897), (35.24, -1.227, -7.897), (35.29, -2.17, -7.897), (35.43, -3.077, -7.897), (35.65, -3.912, -7.897), (35.95, -4.644, -7.897), (36.32, -5.245, -7.897), (36.73, -5.692, -7.897), (37.19, -5.967, -7.897), (37.66, -6.059, -7.897), (38.13, -5.967, -7.897), (38.58, -5.692, -7.897), (39.0, -5.245, -7.897), (39.37, -4.644, -7.897), (39.67, -3.912, -7.897), (39.89, -3.077, -7.897), (40.03, -2.17, -7.897), (40.08, -1.227, 4.371), (40.03, -0.2848, 4.371), (39.89, 0.6216, 4.371), (39.67, 1.457, 4.371), (39.37, 2.189, 4.371), (39.0, 2.79, 4.371), (38.58, 3.237, 4.371), (38.13, 3.512, 4.371), (37.66, 3.604, 4.371), (37.19, 3.512, 4.371), (36.73, 3.237, 4.371), (36.32, 2.79, 4.371), (35.95, 2.189, 4.371), (35.65, 1.457, -7.897), (35.43, 0.6217, -7.897), (35.29, -0.2848, -7.897), (22.11, -10.05, -7.897), (22.54, -1.227, -7.897), (40.03, -2.17, 4.371), (39.89, -3.077, 4.371), (39.67, -3.912, 4.371), (39.37, -4.644, 4.371), (39.0, -5.245, 4.371), (38.58, -5.692, 4.371), (38.13, -5.967, 4.371), (37.66, -6.059, 4.371), (37.19, -5.967, 4.371), (36.73, -5.692, 4.371), (36.32, -5.245, 4.371), (35.95, -4.644, 4.371), (35.65, -3.912, 4.371), (35.43, -3.077, 4.371), (35.29, -2.17, 4.371), (35.24, -1.227, 4.371), (21.34, -15.09, 4.371), (20.82, -18.53, 4.371), (18.73, -26.34, 4.371), (15.92, -33.19, 4.371), (12.5, -38.81, 4.371), (8.588, -42.99, 4.371), (4.348, -45.56, 4.371), (-0.06111, -46.43, 4.371), (-4.47, -45.56, 4.371), (-7.425, -43.77, 4.371), (-8.71, -42.99, 4.371), (-12.62, -38.81, 4.371), (-16.04, -33.19, 4.371), (-18.85, -26.34, 4.371), (-20.94, -18.53, 4.371), (-22.23, -10.05, 4.371), (-22.66, -1.228, 4.371), (-22.23, 7.591, 4.371), (-35.55, -3.077, 4.371), (-35.77, -3.912, 4.371), (-36.07, -4.644, 4.371), (-36.44, -5.245, 4.371), (-36.86, -5.692, 4.371), (-37.31, -5.967, 4.371), (-37.78, -6.059, 4.371), (-38.25, -5.967, 4.371), (-38.71, -5.692, 4.371), (-39.12, -5.245, 4.371), (-39.49, -4.644, 4.371), (-39.79, -3.912, 4.371), (-40.01, -3.077, 4.371), (-40.15, -2.17, 4.371), (35.29, -0.2848, 4.371), (35.43, 0.6216, 4.371), (35.65, 1.457, 4.371), (8.588, 40.53, 4.371), (12.5, 36.36, 4.371), (15.92, 30.74, 4.371), (18.73, 23.89, 4.371), (20.82, 16.07, 4.371), (22.11, 7.591, 4.371), (22.54, -1.227, 4.371), (22.11, -10.05, 4.371)], [], [(0, 1, 2, 3), (4, 0, 3, 5, 6, 7, 8, 9, 10, 11, 12, 13, 14, 15, 16, 17, 18, 19, 20, 21, 22, 23, 24, 25, 26, 27, 28, 29, 30, 31, 32, 33, 34, 35, 36, 37, 38, 39, 40, 41, 42, 43, 44, 45, 46, 47, 48, 49, 50, 51), (52, 53, 1, 0), (54, 55, 56, 57, 58, 59, 60, 61, 62, 63, 64, 65, 66, 67, 68, 69, 70, 71, 72, 73, 74, 75, 76, 77, 78, 79, 80, 81, 82, 2, 1), (3, 2, 82, 5), (55, 54, 4, 51), (4, 83, 84, 85, 86, 87, 88, 89, 90, 91, 92, 93, 94, 95, 96, 97, 36, 35, 98, 99, 100, 101, 102, 103, 104, 105, 0), (5, 52, 0, 105, 106, 107, 108, 109, 110, 111, 112, 113, 114, 115, 116, 117, 118, 119, 120, 121, 122, 123, 124, 125, 126, 127, 128, 129, 130, 6), (131, 132, 7, 6), (132, 133, 8, 7), (133, 134, 9, 8), (134, 135, 10, 9), (135, 136, 11, 10), (136, 137, 12, 11), (137, 138, 13, 12), (138, 139, 14, 13), (139, 140, 15, 14), (140, 141, 16, 15), (141, 142, 17, 16), (142, 143, 18, 17), (19, 18, 144, 145, 146, 115, 114, 147, 148), (70, 69, 37, 36), (69, 68, 38, 37), (68, 67, 39, 38), (67, 66, 40, 39), (66, 65, 41, 40), (65, 64, 42, 41), (64, 63, 43, 42), (63, 62, 44, 43), (62, 61, 45, 44), (61, 60, 46, 45), (60, 59, 47, 46), (59, 58, 48, 47), (58, 57, 49, 48), (57, 56, 50, 49), (56, 55, 51, 50), (53, 52, 5, 82), (82, 131, 149, 150, 151, 152, 153, 154, 155, 156, 157, 158, 159, 160, 161, 162, 163, 164, 165, 166, 167, 168, 169, 170, 171, 172, 173, 174, 1, 53), (54, 1, 174, 175, 176, 177, 178, 179, 180, 181, 182, 72, 71, 183, 184, 185, 186, 187, 188, 189, 190, 191, 192, 193, 194, 195, 196), (71, 70, 36, 97), (165, 164, 197, 198, 199, 143, 142, 141, 140, 139, 138, 137, 136, 135, 134, 133, 132, 131, 82, 81, 200, 201, 202, 203, 204, 205, 206, 207), (54, 196, 83, 4), (196, 195, 84, 83), (195, 194, 85, 84), (194, 193, 86, 85), (193, 192, 87, 86), (192, 191, 88, 87), (191, 190, 89, 88), (190, 189, 90, 89), (189, 188, 91, 90), (188, 187, 92, 91), (187, 186, 93, 92), (186, 185, 94, 93), (185, 184, 95, 94), (184, 183, 96, 95), (183, 71, 97, 96), (164, 163, 116, 115), (163, 162, 117, 116), (162, 161, 118, 117), (161, 160, 119, 118), (160, 159, 120, 119), (159, 158, 121, 120), (158, 157, 122, 121), (157, 156, 123, 122), (156, 155, 124, 123), (155, 154, 125, 124), (154, 153, 126, 125), (153, 152, 127, 126), (152, 151, 128, 127), (151, 150, 129, 128), (150, 149, 130, 129), (149, 131, 6, 130), (143, 199, 144, 18), (199, 198, 145, 144), (198, 197, 146, 145), (197, 164, 115, 146), (172, 171, 108, 107), (173, 172, 107, 106), (171, 170, 109, 108), (175, 174, 173, 106, 105, 104), (170, 169, 110, 109), (176, 175, 104, 103), (169, 168, 111, 110), (177, 176, 103, 102), (168, 167, 112, 111), (178, 177, 102, 101), (167, 166, 113, 112), (179, 178, 101, 100), (166, 165, 207, 147, 114, 113), (180, 179, 100, 99), (207, 206, 148, 147), (181, 180, 99, 98), (206, 205, 20, 19, 148), (182, 181, 98, 35, 34), (205, 204, 21, 20), (73, 72, 182, 34, 33), (204, 203, 22, 21), (74, 73, 33, 32), (203, 202, 23, 22), (75, 74, 32, 31), (202, 201, 24, 23), (76, 75, 31, 30), (201, 200, 25, 24), (77, 76, 30, 29), (200, 81, 80, 26, 25), (78, 77, 29, 28), (80, 79, 27, 26), (79, 78, 28, 27)])
me_cube_006.use_remesh_preserve_volume = False
me_cube_006.use_remesh_preserve_attributes = False
me_cube_006.use_mirror_vertex_groups = False
me_cube_006.update()
me_cube_007 = bpy.data.meshes.new('Cube.007')
me_cube_007.from_pydata([(-42.93, -79.16, -7.897), (-42.93, -79.16, 4.371), (-42.93, 76.71, 4.371), (-42.93, 76.71, -7.897), (-40.2, -1.227, -7.897), (42.8, 76.71, -7.897), (40.08, -1.227, -7.897), (40.03, -0.2848, -7.897), (39.89, 0.6217, -7.897), (39.67, 1.457, -7.897), (39.37, 2.189, -7.897), (39.0, 2.79, -7.897), (38.58, 3.237, -7.897), (38.13, 3.512, -7.897), (37.66, 3.605, -7.897), (37.19, 3.512, -7.897), (36.73, 3.237, -7.897), (36.32, 2.79, -7.897), (35.95, 2.189, -7.897), (22.4, 1.54, -7.897), (22.11, 7.591, -7.897), (20.82, 16.07, -7.897), (18.73, 23.89, -7.897), (15.92, 30.74, -7.897), (12.5, 36.36, -7.897), (8.588, 40.53, -7.897), (4.348, 43.11, -7.897), (-0.06112, 43.97, -7.897), (-4.47, 43.11, -7.897), (-8.71, 40.53, -7.897), (-12.62, 36.36, -7.897), (-16.04, 30.74, -7.897), (-18.85, 23.89, -7.897), (-20.94, 16.07, -7.897), (-22.23, 7.591, -7.897), (-22.63, -0.6174, -7.897), (-35.37, -1.227, -7.897), (-35.41, -0.2848, -7.897), (-35.55, 0.6217, -7.897), (-35.77, 1.457, -7.897), (-36.07, 2.189, -7.897), (-36.44, 2.79, -7.897), (-36.86, 3.237, -7.897), (-37.31, 3.512, -7.897), (-37.78, 3.605, -7.897), (-38.25, 3.512, -7.897), (-38.71, 3.237, -7.897), (-39.12, 2.79, -7.897), (-39.49, 2.189, -7.897), (-39.79, 1.457, -7.897), (-40.01, 0.6217, -7.897), (-40.15, -0.2848, -7.897), (42.8, -79.16, -7.897), (42.8, -79.16, 4.371), (-40.2, -1.227, 4.371), (-40.15, -0.2848, 4.371), (-40.01, 0.6216, 4.371), (-39.79, 1.457, 4.371), (-39.49, 2.189, 4.371), (-39.12, 2.79, 4.371), (-38.71, 3.237, 4.371), (-38.25, 3.512, 4.371), (-37.78, 3.604, 4.371), (-37.31, 3.512, 4.371), (-36.86, 3.237, 4.371), (-36.44, 2.79, 4.371), (-36.07, 2.189, 4.371), (-35.77, 1.457, 4.371), (-35.55, 0.6216, 4.371), (-35.41, -0.2848, 4.371), (-35.37, -1.227, 4.371), (-35.41, -2.17, 4.371), (-21.59, 11.76, 4.371), (-20.94, 16.07, 4.371), (-18.85, 23.89, 4.371), (-16.04, 30.74, 4.371), (-12.62, 36.36, 4.371), (-8.71, 40.53, 4.371), (-4.47, 43.11, 4.371), (-0.06112, 43.97, 4.371), (4.348, 43.11, 4.371), (7.555, 41.16, 4.371), (42.8, 76.71, 4.371), (-40.15, -2.17, -7.897), (-40.01, -3.077, -7.897), (-39.79, -3.912, -7.897), (-39.49, -4.644, -7.897), (-39.12, -5.245, -7.897), (-38.71, -5.692, -7.897), (-38.25, -5.967, -7.897), (-37.78, -6.059, -7.897), (-37.31, -5.967, -7.897), (-36.86, -5.692, -7.897), (-36.44, -5.245, -7.897), (-36.07, -4.644, -7.897), (-35.77, -3.912, -7.897), (-35.55, -3.077, -7.897), (-35.41, -2.17, -7.897), (-22.66, -1.227, -7.897), (-22.23, -10.05, -7.897), (-20.94, -18.53, -7.897), (-18.85, -26.34, -7.897), (-16.04, -33.19, -7.897), (-12.62, -38.81, -7.897), (-8.71, -42.99, -7.897), (-7.425, -43.77, -7.897), (-4.47, -45.56, -7.897), (-0.06111, -46.43, -7.897), (4.348, -45.56, -7.897), (8.588, -42.99, -7.897), (12.5, -38.81, -7.897), (15.92, -33.19, -7.897), (18.73, -26.34, -7.897), (20.82, -18.53, -7.897), (21.34, -15.09, -7.897), (35.24, -1.227, -7.897), (35.29, -2.17, -7.897), (35.43, -3.077, -7.897), (35.65, -3.912, -7.897), (35.95, -4.644, -7.897), (36.32, -5.245, -7.897), (36.73, -5.692, -7.897), (37.19, -5.967, -7.897), (37.66, -6.059, -7.897), (38.13, -5.967, -7.897), (38.58, -5.692, -7.897), (39.0, -5.245, -7.897), (39.37, -4.644, -7.897), (39.67, -3.912, -7.897), (39.89, -3.077, -7.897), (40.03, -2.17, -7.897), (40.08, -1.227, 4.371), (40.03, -0.2848, 4.371), (39.89, 0.6216, 4.371), (39.67, 1.457, 4.371), (39.37, 2.189, 4.371), (39.0, 2.79, 4.371), (38.58, 3.237, 4.371), (38.13, 3.512, 4.371), (37.66, 3.604, 4.371), (37.19, 3.512, 4.371), (36.73, 3.237, 4.371), (36.32, 2.79, 4.371), (35.95, 2.189, 4.371), (35.65, 1.457, -7.897), (35.43, 0.6217, -7.897), (35.29, -0.2848, -7.897), (22.11, -10.05, -7.897), (22.54, -1.227, -7.897), (40.03, -2.17, 4.371), (39.89, -3.077, 4.371), (39.67, -3.912, 4.371), (39.37, -4.644, 4.371), (39.0, -5.245, 4.371), (38.58, -5.692, 4.371), (38.13, -5.967, 4.371), (37.66, -6.059, 4.371), (37.19, -5.967, 4.371), (36.73, -5.692, 4.371), (36.32, -5.245, 4.371), (35.95, -4.644, 4.371), (35.65, -3.912, 4.371), (35.43, -3.077, 4.371), (35.29, -2.17, 4.371), (35.24, -1.227, 4.371), (21.34, -15.09, 4.371), (20.82, -18.53, 4.371), (18.73, -26.34, 4.371), (15.92, -33.19, 4.371), (12.5, -38.81, 4.371), (8.588, -42.99, 4.371), (4.348, -45.56, 4.371), (-0.06111, -46.43, 4.371), (-4.47, -45.56, 4.371), (-7.425, -43.77, 4.371), (-8.71, -42.99, 4.371), (-12.62, -38.81, 4.371), (-16.04, -33.19, 4.371), (-18.85, -26.34, 4.371), (-20.94, -18.53, 4.371), (-22.23, -10.05, 4.371), (-22.66, -1.228, 4.371), (-22.23, 7.591, 4.371), (-35.55, -3.077, 4.371), (-35.77, -3.912, 4.371), (-36.07, -4.644, 4.371), (-36.44, -5.245, 4.371), (-36.86, -5.692, 4.371), (-37.31, -5.967, 4.371), (-37.78, -6.059, 4.371), (-38.25, -5.967, 4.371), (-38.71, -5.692, 4.371), (-39.12, -5.245, 4.371), (-39.49, -4.644, 4.371), (-39.79, -3.912, 4.371), (-40.01, -3.077, 4.371), (-40.15, -2.17, 4.371), (35.29, -0.2848, 4.371), (35.43, 0.6216, 4.371), (35.65, 1.457, 4.371), (8.588, 40.53, 4.371), (12.5, 36.36, 4.371), (15.92, 30.74, 4.371), (18.73, 23.89, 4.371), (20.82, 16.07, 4.371), (22.11, 7.591, 4.371), (22.54, -1.227, 4.371), (22.11, -10.05, 4.371), (-71.64, -79.16, -7.897), (-71.64, -79.16, 4.371), (-71.64, 76.71, 4.371), (-71.64, 76.71, -7.897), (68.98, -79.16, -7.897), (68.98, -79.16, 4.371), (68.98, 76.71, 4.371), (68.98, 76.71, -7.897)], [], [(2, 3, 211, 210), (4, 0, 3, 5, 6, 7, 8, 9, 10, 11, 12, 13, 14, 15, 16, 17, 18, 19, 20, 21, 22, 23, 24, 25, 26, 27, 28, 29, 30, 31, 32, 33, 34, 35, 36, 37, 38, 39, 40, 41, 42, 43, 44, 45, 46, 47, 48, 49, 50, 51), (52, 53, 1, 0), (54, 55, 56, 57, 58, 59, 60, 61, 62, 63, 64, 65, 66, 67, 68, 69, 70, 71, 72, 73, 74, 75, 76, 77, 78, 79, 80, 81, 82, 2, 1), (3, 2, 82, 5), (55, 54, 4, 51), (4, 83, 84, 85, 86, 87, 88, 89, 90, 91, 92, 93, 94, 95, 96, 97, 36, 35, 98, 99, 100, 101, 102, 103, 104, 105, 0), (5, 52, 0, 105, 106, 107, 108, 109, 110, 111, 112, 113, 114, 115, 116, 117, 118, 119, 120, 121, 122, 123, 124, 125, 126, 127, 128, 129, 130, 6), (131, 132, 7, 6), (132, 133, 8, 7), (133, 134, 9, 8), (134, 135, 10, 9), (135, 136, 11, 10), (136, 137, 12, 11), (137, 138, 13, 12), (138, 139, 14, 13), (139, 140, 15, 14), (140, 141, 16, 15), (141, 142, 17, 16), (142, 143, 18, 17), (19, 18, 144, 145, 146, 115, 114, 147, 148), (70, 69, 37, 36), (69, 68, 38, 37), (68, 67, 39, 38), (67, 66, 40, 39), (66, 65, 41, 40), (65, 64, 42, 41), (64, 63, 43, 42), (63, 62, 44, 43), (62, 61, 45, 44), (61, 60, 46, 45), (60, 59, 47, 46), (59, 58, 48, 47), (58, 57, 49, 48), (57, 56, 50, 49), (56, 55, 51, 50), (52, 5, 215, 212), (82, 131, 149, 150, 151, 152, 153, 154, 155, 156, 157, 158, 159, 160, 161, 162, 163, 164, 165, 166, 167, 168, 169, 170, 171, 172, 173, 174, 1, 53), (54, 1, 174, 175, 176, 177, 178, 179, 180, 181, 182, 72, 71, 183, 184, 185, 186, 187, 188, 189, 190, 191, 192, 193, 194, 195, 196), (71, 70, 36, 97), (165, 164, 197, 198, 199, 143, 142, 141, 140, 139, 138, 137, 136, 135, 134, 133, 132, 131, 82, 81, 200, 201, 202, 203, 204, 205, 206, 207), (54, 196, 83, 4), (196, 195, 84, 83), (195, 194, 85, 84), (194, 193, 86, 85), (193, 192, 87, 86), (192, 191, 88, 87), (191, 190, 89, 88), (190, 189, 90, 89), (189, 188, 91, 90), (188, 187, 92, 91), (187, 186, 93, 92), (186, 185, 94, 93), (185, 184, 95, 94), (184, 183, 96, 95), (183, 71, 97, 96), (164, 163, 116, 115), (163, 162, 117, 116), (162, 161, 118, 117), (161, 160, 119, 118), (160, 159, 120, 119), (159, 158, 121, 120), (158, 157, 122, 121), (157, 156, 123, 122), (156, 155, 124, 123), (155, 154, 125, 124), (154, 153, 126, 125), (153, 152, 127, 126), (152, 151, 128, 127), (151, 150, 129, 128), (150, 149, 130, 129), (149, 131, 6, 130), (143, 199, 144, 18), (199, 198, 145, 144), (198, 197, 146, 145), (197, 164, 115, 146), (172, 171, 108, 107), (173, 172, 107, 106), (171, 170, 109, 108), (175, 174, 173, 106, 105, 104), (170, 169, 110, 109), (176, 175, 104, 103), (169, 168, 111, 110), (177, 176, 103, 102), (168, 167, 112, 111), (178, 177, 102, 101), (167, 166, 113, 112), (179, 178, 101, 100), (166, 165, 207, 147, 114, 113), (180, 179, 100, 99), (207, 206, 148, 147), (181, 180, 99, 98), (206, 205, 20, 19, 148), (182, 181, 98, 35, 34), (205, 204, 21, 20), (73, 72, 182, 34, 33), (204, 203, 22, 21), (74, 73, 33, 32), (203, 202, 23, 22), (75, 74, 32, 31), (202, 201, 24, 23), (76, 75, 31, 30), (201, 200, 25, 24), (77, 76, 30, 29), (200, 81, 80, 26, 25), (78, 77, 29, 28), (80, 79, 27, 26), (79, 78, 28, 27), (208, 209, 210, 211), (0, 1, 209, 208), (3, 0, 208, 211), (1, 2, 210, 209), (213, 212, 215, 214), (53, 52, 212, 213), (5, 82, 214, 215), (82, 53, 213, 214)])
me_cube_007.use_remesh_preserve_volume = False
me_cube_007.use_remesh_preserve_attributes = False
me_cube_007.use_mirror_vertex_groups = False
me_cube_007.update()

# ---- objects
ob_cube_027 = bpy.data.objects.new('Cube.027', me_cube_027)
ob_cube_000 = bpy.data.objects.new('Cube.000', me_cube_004)
ob_cube_001 = bpy.data.objects.new('Cube.001', me_cube_005)
ob_cube_002 = bpy.data.objects.new('Cube.002', me_cube_006)
ob_cube_003 = bpy.data.objects.new('Cube.003', me_cube_007)

# ---- transforms, parenting, visibility, modifiers, constraints
ob_cube_027.location = (-22.26, -29.1, -0.1148)
ob_cube_027.rotation_euler = (0.0, -0.0, 1.571)
ob_cube_027.scale = (0.6724, 0.3362, 0.3362)
ob_cube_027.lineart.crease_threshold = 0.0
_vg = ob_cube_027.vertex_groups.new(name='Group')
ob_cube_000.location = (19.75, -29.21, -0.1615)
ob_cube_000.rotation_euler = (0.0, -0.0, 1.571)
ob_cube_000.scale = (0.6724, 0.3362, 0.3362)
ob_cube_000.lineart.crease_threshold = 0.0
_vg = ob_cube_000.vertex_groups.new(name='Group')
ob_cube_001.location = (19.63, 28.39, -0.02899)
ob_cube_001.rotation_euler = (0.0, -0.0, 1.571)
ob_cube_001.scale = (0.6724, 0.3362, 0.3362)
ob_cube_001.lineart.crease_threshold = 0.0
_vg = ob_cube_001.vertex_groups.new(name='Group')
ob_cube_002.location = (-22.67, 28.51, 0.01777)
ob_cube_002.rotation_euler = (0.0, -0.0, 1.571)
ob_cube_002.scale = (0.6724, 0.3362, 0.3362)
ob_cube_002.lineart.crease_threshold = 0.0
_vg = ob_cube_002.vertex_groups.new(name='Group')
ob_cube_003.location = (-0.01816, -83.59, -0.0752)
ob_cube_003.rotation_euler = (0.0, -0.0, -0.002674)
ob_cube_003.scale = (0.6724, 0.3362, 0.3362)
ob_cube_003.lineart.crease_threshold = 0.0
_vg = ob_cube_003.vertex_groups.new(name='Group')

# ---- collection membership
col_collection_2.objects.link(ob_cube_027)
col_collection_2.objects.link(ob_cube_000)
col_collection_2.objects.link(ob_cube_001)
col_collection_2.objects.link(ob_cube_002)
col_collection_2.objects.link(ob_cube_003)

# ---- scene / render settings (as saved in the file)
scene.frame_start = 1; scene.frame_end = 250; scene.frame_set(1)
scene.render.engine = 'BLENDER_EEVEE_NEXT'
scene.render.image_settings.compression = 90
scene.render.resolution_percentage = 50
scene.render.dither_intensity = 0.0
scene.cycles.use_denoising = False
scene.cycles.samples = 10
scene.cycles.sampling_pattern = 'TABULATED_SOBOL'
scene.cycles.light_sampling_threshold = 0.0
scene.cycles.use_adaptive_sampling = False
scene.cycles.use_light_tree = False
scene.cycles.blur_glossy = 0.0
scene.cycles.volume_bounces = 1
scene.cycles.pixel_filter_type = 'GAUSSIAN'
scene.cycles.sample_clamp_indirect = 0.0
scene.view_settings.view_transform = 'Standard'
scene.unit_settings.scale_length = 0.01
bpy.context.view_layer.update()

# ---- added for rendering (the .blend has no active camera and no usable light): camera, sun
cam_auto = bpy.data.cameras.new('AutoCamera')
cam_auto.lens = 50.0
cam_auto.sensor_width = 36.0
cam_auto.clip_end = 3128.21
ob_auto_camera = bpy.data.objects.new('AutoCamera', cam_auto)
scene.collection.objects.link(ob_auto_camera)
ob_auto_camera.location = (177.234, -240.412, 141.932)
ob_auto_camera.rotation_euler = (1.09748, -7.21219e-08, 0.694738)
scene.camera = ob_auto_camera
light_auto_sun = bpy.data.lights.new('AutoSun', 'SUN')
light_auto_sun.energy = 3.0
light_auto_sun.angle = 0.0523599
ob_auto_sun = bpy.data.objects.new('AutoSun', light_auto_sun)
scene.collection.objects.link(ob_auto_sun)
ob_auto_sun.rotation_euler = (0.872665, 0.174533, 0.523599)
bpy.context.view_layer.update()
